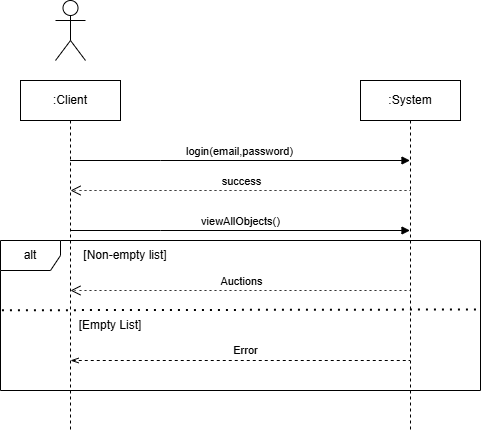

The diagram above was exported from draw.io. Its source (the exported page's mxGraphModel, read from the mxfile embedded in the PNG):
<mxGraphModel dx="1000" dy="497" grid="1" gridSize="10" guides="1" tooltips="1" connect="1" arrows="1" fold="1" page="1" pageScale="1" pageWidth="850" pageHeight="1100" math="0" shadow="0">
  <root>
    <mxCell id="0" />
    <mxCell id="1" parent="0" />
    <mxCell id="ghKnRgMBmlXxePEnlJYV-14" value=":Client" style="shape=umlLifeline;perimeter=lifelinePerimeter;whiteSpace=wrap;html=1;container=0;dropTarget=0;collapsible=0;recursiveResize=0;outlineConnect=0;portConstraint=eastwest;newEdgeStyle={&quot;edgeStyle&quot;:&quot;elbowEdgeStyle&quot;,&quot;elbow&quot;:&quot;vertical&quot;,&quot;curved&quot;:0,&quot;rounded&quot;:0};" vertex="1" parent="1">
      <mxGeometry x="200" y="140" width="100" height="350" as="geometry" />
    </mxCell>
    <mxCell id="ghKnRgMBmlXxePEnlJYV-15" value=":System" style="shape=umlLifeline;perimeter=lifelinePerimeter;whiteSpace=wrap;html=1;container=0;dropTarget=0;collapsible=0;recursiveResize=0;outlineConnect=0;portConstraint=eastwest;newEdgeStyle={&quot;edgeStyle&quot;:&quot;elbowEdgeStyle&quot;,&quot;elbow&quot;:&quot;vertical&quot;,&quot;curved&quot;:0,&quot;rounded&quot;:0};" vertex="1" parent="1">
      <mxGeometry x="540" y="140" width="100" height="350" as="geometry" />
    </mxCell>
    <mxCell id="ghKnRgMBmlXxePEnlJYV-16" value="login(email,password)" style="html=1;verticalAlign=bottom;endArrow=block;edgeStyle=elbowEdgeStyle;elbow=vertical;curved=0;rounded=0;" edge="1" parent="1" source="ghKnRgMBmlXxePEnlJYV-14" target="ghKnRgMBmlXxePEnlJYV-15">
      <mxGeometry relative="1" as="geometry">
        <mxPoint x="255" y="220" as="sourcePoint" />
        <Array as="points">
          <mxPoint x="340" y="220" />
        </Array>
        <mxPoint x="430" y="220" as="targetPoint" />
      </mxGeometry>
    </mxCell>
    <mxCell id="ghKnRgMBmlXxePEnlJYV-17" value="" style="shape=umlActor;verticalLabelPosition=bottom;verticalAlign=top;html=1;outlineConnect=0;" vertex="1" parent="1">
      <mxGeometry x="235" y="60" width="30" height="60" as="geometry" />
    </mxCell>
    <mxCell id="ghKnRgMBmlXxePEnlJYV-18" value="success" style="html=1;verticalAlign=bottom;endArrow=open;endSize=8;edgeStyle=elbowEdgeStyle;elbow=vertical;curved=0;rounded=0;dashed=1;dashPattern=1 4;" edge="1" parent="1">
      <mxGeometry x="0.4895" relative="1" as="geometry">
        <mxPoint x="250.0454545454545" y="250" as="targetPoint" />
        <Array as="points">
          <mxPoint x="590" y="250" />
        </Array>
        <mxPoint x="260" y="250" as="sourcePoint" />
        <mxPoint as="offset" />
      </mxGeometry>
    </mxCell>
    <mxCell id="ghKnRgMBmlXxePEnlJYV-19" value="viewAllObjects()" style="html=1;verticalAlign=bottom;endArrow=block;edgeStyle=elbowEdgeStyle;elbow=vertical;curved=0;rounded=0;" edge="1" parent="1" target="ghKnRgMBmlXxePEnlJYV-15">
      <mxGeometry relative="1" as="geometry">
        <mxPoint x="250" y="290" as="sourcePoint" />
        <Array as="points">
          <mxPoint x="340" y="290" />
        </Array>
        <mxPoint x="490" y="290" as="targetPoint" />
      </mxGeometry>
    </mxCell>
    <mxCell id="ghKnRgMBmlXxePEnlJYV-20" value="Auctions" style="html=1;verticalAlign=bottom;endArrow=open;dashed=1;endSize=8;edgeStyle=elbowEdgeStyle;elbow=horizontal;curved=0;rounded=0;dashPattern=1 4;" edge="1" parent="1">
      <mxGeometry x="0.4895" relative="1" as="geometry">
        <mxPoint x="249.95945945945937" y="350" as="targetPoint" />
        <Array as="points">
          <mxPoint x="590" y="350" />
        </Array>
        <mxPoint x="259.95" y="350" as="sourcePoint" />
        <mxPoint as="offset" />
      </mxGeometry>
    </mxCell>
    <mxCell id="ghKnRgMBmlXxePEnlJYV-21" value="alt" style="shape=umlFrame;whiteSpace=wrap;html=1;pointerEvents=0;" vertex="1" parent="1">
      <mxGeometry x="180" y="300" width="480" height="150" as="geometry" />
    </mxCell>
    <mxCell id="ghKnRgMBmlXxePEnlJYV-22" value="[Non-empty list]" style="text;html=1;align=center;verticalAlign=middle;whiteSpace=wrap;rounded=0;" vertex="1" parent="1">
      <mxGeometry x="260" y="300" width="90" height="30" as="geometry" />
    </mxCell>
    <mxCell id="ghKnRgMBmlXxePEnlJYV-23" value="" style="endArrow=none;dashed=1;html=1;dashPattern=1 3;strokeWidth=2;rounded=0;entryX=0.993;entryY=0.46;entryDx=0;entryDy=0;entryPerimeter=0;exitX=0.003;exitY=0.465;exitDx=0;exitDy=0;exitPerimeter=0;" edge="1" parent="1" source="ghKnRgMBmlXxePEnlJYV-21" target="ghKnRgMBmlXxePEnlJYV-21">
      <mxGeometry width="50" height="50" relative="1" as="geometry">
        <mxPoint x="180" y="365" as="sourcePoint" />
        <mxPoint x="500" y="380" as="targetPoint" />
      </mxGeometry>
    </mxCell>
    <mxCell id="ghKnRgMBmlXxePEnlJYV-24" value="[Empty List]" style="text;html=1;align=center;verticalAlign=middle;whiteSpace=wrap;rounded=0;" vertex="1" parent="1">
      <mxGeometry x="250" y="370" width="80" height="30" as="geometry" />
    </mxCell>
    <mxCell id="ghKnRgMBmlXxePEnlJYV-25" value="" style="endArrow=none;dashed=1;html=1;rounded=0;startArrow=openThin;startFill=0;" edge="1" parent="1">
      <mxGeometry width="50" height="50" relative="1" as="geometry">
        <mxPoint x="250.02380952380952" y="420" as="sourcePoint" />
        <mxPoint x="589.4999999999998" y="420" as="targetPoint" />
      </mxGeometry>
    </mxCell>
    <mxCell id="ghKnRgMBmlXxePEnlJYV-26" value="Error" style="edgeLabel;html=1;align=center;verticalAlign=middle;resizable=0;points=[];" vertex="1" connectable="0" parent="ghKnRgMBmlXxePEnlJYV-25">
      <mxGeometry x="0.0272" y="-1" relative="1" as="geometry">
        <mxPoint y="-11" as="offset" />
      </mxGeometry>
    </mxCell>
  </root>
</mxGraphModel>